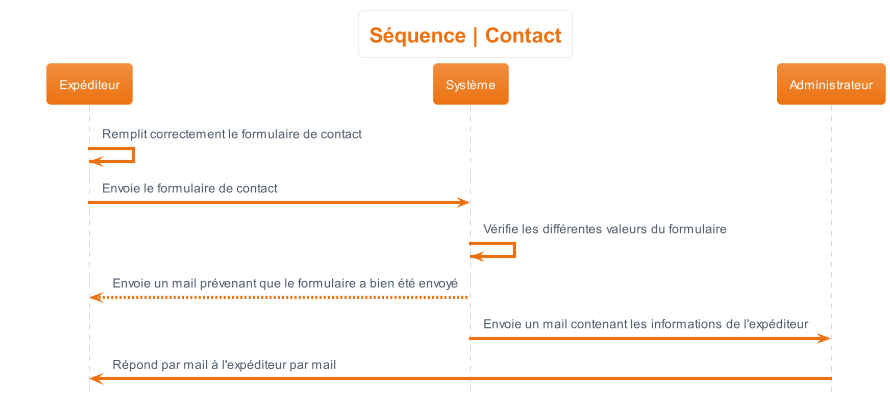

The diagram above was rendered by PlantUML. Its source (embedded in the PNG):
@startuml sequence__contact
hide footbox
skinparam actorStyle awesome
!theme aws-orange
skinparam backgroundcolor White

'Titre'
title Séquence | Contact

'Déroulement'
Expéditeur -> Expéditeur : Remplit correctement le formulaire de contact
Expéditeur -> Système : Envoie le formulaire de contact
Système -> Système : Vérifie les différentes valeurs du formulaire
Système --> Expéditeur : Envoie un mail prévenant que le formulaire a bien été envoyé
Système -> Administrateur : Envoie un mail contenant les informations de l'expéditeur
Administrateur -> Expéditeur : Répond par mail à l'expéditeur par mail
@enduml